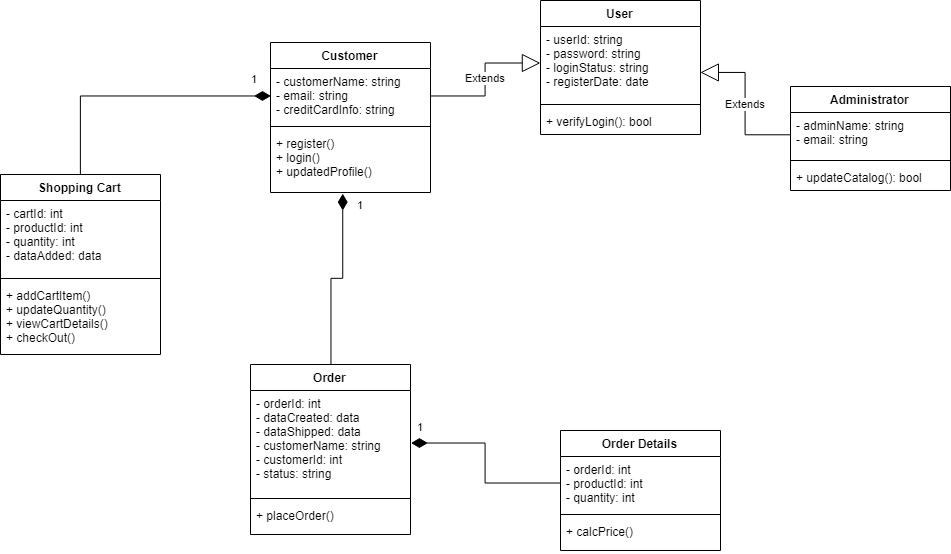

The diagram above was exported from draw.io. Its source (the exported page's mxGraphModel, read from the mxfile embedded in the PNG):
<mxGraphModel dx="1546" dy="901" grid="1" gridSize="10" guides="1" tooltips="1" connect="1" arrows="1" fold="1" page="1" pageScale="1" pageWidth="1169" pageHeight="1654" math="0" shadow="0">
  <root>
    <mxCell id="0" />
    <mxCell id="1" parent="0" />
    <mxCell id="Q3EW2tpvK33P9iN-vDFW-1" value="User" style="swimlane;fontStyle=1;align=center;verticalAlign=top;childLayout=stackLayout;horizontal=1;startSize=26;horizontalStack=0;resizeParent=1;resizeParentMax=0;resizeLast=0;collapsible=1;marginBottom=0;" vertex="1" parent="1">
      <mxGeometry x="640" y="80" width="160" height="134" as="geometry">
        <mxRectangle x="640" y="80" width="60" height="26" as="alternateBounds" />
      </mxGeometry>
    </mxCell>
    <mxCell id="Q3EW2tpvK33P9iN-vDFW-2" value="- userId: string&#10;- password: string&#10;- loginStatus: string&#10;- registerDate: date&#10;" style="text;strokeColor=none;fillColor=none;align=left;verticalAlign=top;spacingLeft=4;spacingRight=4;overflow=hidden;rotatable=0;points=[[0,0.5],[1,0.5]];portConstraint=eastwest;" vertex="1" parent="Q3EW2tpvK33P9iN-vDFW-1">
      <mxGeometry y="26" width="160" height="74" as="geometry" />
    </mxCell>
    <mxCell id="Q3EW2tpvK33P9iN-vDFW-3" value="" style="line;strokeWidth=1;fillColor=none;align=left;verticalAlign=middle;spacingTop=-1;spacingLeft=3;spacingRight=3;rotatable=0;labelPosition=right;points=[];portConstraint=eastwest;" vertex="1" parent="Q3EW2tpvK33P9iN-vDFW-1">
      <mxGeometry y="100" width="160" height="8" as="geometry" />
    </mxCell>
    <mxCell id="Q3EW2tpvK33P9iN-vDFW-4" value="+ verifyLogin(): bool" style="text;strokeColor=none;fillColor=none;align=left;verticalAlign=top;spacingLeft=4;spacingRight=4;overflow=hidden;rotatable=0;points=[[0,0.5],[1,0.5]];portConstraint=eastwest;" vertex="1" parent="Q3EW2tpvK33P9iN-vDFW-1">
      <mxGeometry y="108" width="160" height="26" as="geometry" />
    </mxCell>
    <mxCell id="Q3EW2tpvK33P9iN-vDFW-5" value="Customer" style="swimlane;fontStyle=1;align=center;verticalAlign=top;childLayout=stackLayout;horizontal=1;startSize=26;horizontalStack=0;resizeParent=1;resizeParentMax=0;resizeLast=0;collapsible=1;marginBottom=0;" vertex="1" parent="1">
      <mxGeometry x="370" y="122" width="160" height="150" as="geometry" />
    </mxCell>
    <mxCell id="Q3EW2tpvK33P9iN-vDFW-6" value="- customerName: string&#10;- email: string&#10;- creditCardInfo: string&#10;" style="text;strokeColor=none;fillColor=none;align=left;verticalAlign=top;spacingLeft=4;spacingRight=4;overflow=hidden;rotatable=0;points=[[0,0.5],[1,0.5]];portConstraint=eastwest;" vertex="1" parent="Q3EW2tpvK33P9iN-vDFW-5">
      <mxGeometry y="26" width="160" height="54" as="geometry" />
    </mxCell>
    <mxCell id="Q3EW2tpvK33P9iN-vDFW-7" value="" style="line;strokeWidth=1;fillColor=none;align=left;verticalAlign=middle;spacingTop=-1;spacingLeft=3;spacingRight=3;rotatable=0;labelPosition=right;points=[];portConstraint=eastwest;" vertex="1" parent="Q3EW2tpvK33P9iN-vDFW-5">
      <mxGeometry y="80" width="160" height="8" as="geometry" />
    </mxCell>
    <mxCell id="Q3EW2tpvK33P9iN-vDFW-8" value="+ register()&#10;+ login()&#10;+ updatedProfile()&#10;" style="text;strokeColor=none;fillColor=none;align=left;verticalAlign=top;spacingLeft=4;spacingRight=4;overflow=hidden;rotatable=0;points=[[0,0.5],[1,0.5]];portConstraint=eastwest;" vertex="1" parent="Q3EW2tpvK33P9iN-vDFW-5">
      <mxGeometry y="88" width="160" height="62" as="geometry" />
    </mxCell>
    <mxCell id="Q3EW2tpvK33P9iN-vDFW-9" value="Order" style="swimlane;fontStyle=1;align=center;verticalAlign=top;childLayout=stackLayout;horizontal=1;startSize=26;horizontalStack=0;resizeParent=1;resizeParentMax=0;resizeLast=0;collapsible=1;marginBottom=0;" vertex="1" parent="1">
      <mxGeometry x="350" y="444" width="160" height="170" as="geometry" />
    </mxCell>
    <mxCell id="Q3EW2tpvK33P9iN-vDFW-10" value="- orderId: int&#10;- dataCreated: data&#10;- dataShipped: data&#10;- customerName: string&#10;- customerId: int&#10;- status: string&#10;&#10;" style="text;strokeColor=none;fillColor=none;align=left;verticalAlign=top;spacingLeft=4;spacingRight=4;overflow=hidden;rotatable=0;points=[[0,0.5],[1,0.5]];portConstraint=eastwest;" vertex="1" parent="Q3EW2tpvK33P9iN-vDFW-9">
      <mxGeometry y="26" width="160" height="104" as="geometry" />
    </mxCell>
    <mxCell id="Q3EW2tpvK33P9iN-vDFW-11" value="" style="line;strokeWidth=1;fillColor=none;align=left;verticalAlign=middle;spacingTop=-1;spacingLeft=3;spacingRight=3;rotatable=0;labelPosition=right;points=[];portConstraint=eastwest;" vertex="1" parent="Q3EW2tpvK33P9iN-vDFW-9">
      <mxGeometry y="130" width="160" height="8" as="geometry" />
    </mxCell>
    <mxCell id="Q3EW2tpvK33P9iN-vDFW-12" value="+ placeOrder()" style="text;strokeColor=none;fillColor=none;align=left;verticalAlign=top;spacingLeft=4;spacingRight=4;overflow=hidden;rotatable=0;points=[[0,0.5],[1,0.5]];portConstraint=eastwest;" vertex="1" parent="Q3EW2tpvK33P9iN-vDFW-9">
      <mxGeometry y="138" width="160" height="32" as="geometry" />
    </mxCell>
    <mxCell id="Q3EW2tpvK33P9iN-vDFW-13" value="Shopping Cart" style="swimlane;fontStyle=1;align=center;verticalAlign=top;childLayout=stackLayout;horizontal=1;startSize=26;horizontalStack=0;resizeParent=1;resizeParentMax=0;resizeLast=0;collapsible=1;marginBottom=0;" vertex="1" parent="1">
      <mxGeometry x="100" y="254" width="160" height="180" as="geometry" />
    </mxCell>
    <mxCell id="Q3EW2tpvK33P9iN-vDFW-14" value="- cartId: int&#10;- productId: int&#10;- quantity: int&#10;- dataAdded: data&#10;" style="text;strokeColor=none;fillColor=none;align=left;verticalAlign=top;spacingLeft=4;spacingRight=4;overflow=hidden;rotatable=0;points=[[0,0.5],[1,0.5]];portConstraint=eastwest;" vertex="1" parent="Q3EW2tpvK33P9iN-vDFW-13">
      <mxGeometry y="26" width="160" height="74" as="geometry" />
    </mxCell>
    <mxCell id="Q3EW2tpvK33P9iN-vDFW-15" value="" style="line;strokeWidth=1;fillColor=none;align=left;verticalAlign=middle;spacingTop=-1;spacingLeft=3;spacingRight=3;rotatable=0;labelPosition=right;points=[];portConstraint=eastwest;" vertex="1" parent="Q3EW2tpvK33P9iN-vDFW-13">
      <mxGeometry y="100" width="160" height="8" as="geometry" />
    </mxCell>
    <mxCell id="Q3EW2tpvK33P9iN-vDFW-16" value="+ addCartItem()&#10;+ updateQuantity()&#10;+ viewCartDetails()&#10;+ checkOut()&#10;" style="text;strokeColor=none;fillColor=none;align=left;verticalAlign=top;spacingLeft=4;spacingRight=4;overflow=hidden;rotatable=0;points=[[0,0.5],[1,0.5]];portConstraint=eastwest;" vertex="1" parent="Q3EW2tpvK33P9iN-vDFW-13">
      <mxGeometry y="108" width="160" height="72" as="geometry" />
    </mxCell>
    <mxCell id="Q3EW2tpvK33P9iN-vDFW-21" value="Administrator" style="swimlane;fontStyle=1;align=center;verticalAlign=top;childLayout=stackLayout;horizontal=1;startSize=26;horizontalStack=0;resizeParent=1;resizeParentMax=0;resizeLast=0;collapsible=1;marginBottom=0;" vertex="1" parent="1">
      <mxGeometry x="890" y="166" width="160" height="104" as="geometry" />
    </mxCell>
    <mxCell id="Q3EW2tpvK33P9iN-vDFW-22" value="- adminName: string&#10;- email: string" style="text;strokeColor=none;fillColor=none;align=left;verticalAlign=top;spacingLeft=4;spacingRight=4;overflow=hidden;rotatable=0;points=[[0,0.5],[1,0.5]];portConstraint=eastwest;" vertex="1" parent="Q3EW2tpvK33P9iN-vDFW-21">
      <mxGeometry y="26" width="160" height="44" as="geometry" />
    </mxCell>
    <mxCell id="Q3EW2tpvK33P9iN-vDFW-23" value="" style="line;strokeWidth=1;fillColor=none;align=left;verticalAlign=middle;spacingTop=-1;spacingLeft=3;spacingRight=3;rotatable=0;labelPosition=right;points=[];portConstraint=eastwest;" vertex="1" parent="Q3EW2tpvK33P9iN-vDFW-21">
      <mxGeometry y="70" width="160" height="8" as="geometry" />
    </mxCell>
    <mxCell id="Q3EW2tpvK33P9iN-vDFW-24" value="+ updateCatalog(): bool" style="text;strokeColor=none;fillColor=none;align=left;verticalAlign=top;spacingLeft=4;spacingRight=4;overflow=hidden;rotatable=0;points=[[0,0.5],[1,0.5]];portConstraint=eastwest;" vertex="1" parent="Q3EW2tpvK33P9iN-vDFW-21">
      <mxGeometry y="78" width="160" height="26" as="geometry" />
    </mxCell>
    <mxCell id="Q3EW2tpvK33P9iN-vDFW-25" value="Order Details" style="swimlane;fontStyle=1;align=center;verticalAlign=top;childLayout=stackLayout;horizontal=1;startSize=26;horizontalStack=0;resizeParent=1;resizeParentMax=0;resizeLast=0;collapsible=1;marginBottom=0;" vertex="1" parent="1">
      <mxGeometry x="660" y="510" width="160" height="120" as="geometry" />
    </mxCell>
    <mxCell id="Q3EW2tpvK33P9iN-vDFW-26" value="- orderId: int&#10;- productId: int&#10;- quantity: int&#10;" style="text;strokeColor=none;fillColor=none;align=left;verticalAlign=top;spacingLeft=4;spacingRight=4;overflow=hidden;rotatable=0;points=[[0,0.5],[1,0.5]];portConstraint=eastwest;" vertex="1" parent="Q3EW2tpvK33P9iN-vDFW-25">
      <mxGeometry y="26" width="160" height="54" as="geometry" />
    </mxCell>
    <mxCell id="Q3EW2tpvK33P9iN-vDFW-27" value="" style="line;strokeWidth=1;fillColor=none;align=left;verticalAlign=middle;spacingTop=-1;spacingLeft=3;spacingRight=3;rotatable=0;labelPosition=right;points=[];portConstraint=eastwest;" vertex="1" parent="Q3EW2tpvK33P9iN-vDFW-25">
      <mxGeometry y="80" width="160" height="8" as="geometry" />
    </mxCell>
    <mxCell id="Q3EW2tpvK33P9iN-vDFW-28" value="+ calcPrice()" style="text;strokeColor=none;fillColor=none;align=left;verticalAlign=top;spacingLeft=4;spacingRight=4;overflow=hidden;rotatable=0;points=[[0,0.5],[1,0.5]];portConstraint=eastwest;" vertex="1" parent="Q3EW2tpvK33P9iN-vDFW-25">
      <mxGeometry y="88" width="160" height="32" as="geometry" />
    </mxCell>
    <mxCell id="Q3EW2tpvK33P9iN-vDFW-36" value="Extends" style="endArrow=block;endSize=16;endFill=0;html=1;exitX=1;exitY=0.5;exitDx=0;exitDy=0;entryX=0;entryY=0.5;entryDx=0;entryDy=0;edgeStyle=orthogonalEdgeStyle;rounded=0;" edge="1" parent="1" source="Q3EW2tpvK33P9iN-vDFW-6" target="Q3EW2tpvK33P9iN-vDFW-2">
      <mxGeometry width="160" relative="1" as="geometry">
        <mxPoint x="550" y="300" as="sourcePoint" />
        <mxPoint x="710" y="300" as="targetPoint" />
      </mxGeometry>
    </mxCell>
    <mxCell id="Q3EW2tpvK33P9iN-vDFW-37" value="Extends" style="endArrow=block;endSize=16;endFill=0;html=1;entryX=1;entryY=0.622;entryDx=0;entryDy=0;entryPerimeter=0;exitX=0;exitY=0.5;exitDx=0;exitDy=0;rounded=0;edgeStyle=orthogonalEdgeStyle;" edge="1" parent="1" source="Q3EW2tpvK33P9iN-vDFW-22" target="Q3EW2tpvK33P9iN-vDFW-2">
      <mxGeometry width="160" relative="1" as="geometry">
        <mxPoint x="720" y="270" as="sourcePoint" />
        <mxPoint x="880" y="270" as="targetPoint" />
      </mxGeometry>
    </mxCell>
    <mxCell id="Q3EW2tpvK33P9iN-vDFW-42" value="1" style="endArrow=none;html=1;endSize=12;startArrow=diamondThin;startSize=14;startFill=1;edgeStyle=orthogonalEdgeStyle;align=right;verticalAlign=bottom;entryX=0.5;entryY=0;entryDx=0;entryDy=0;rounded=0;endFill=0;exitX=0;exitY=0.5;exitDx=0;exitDy=0;spacing=13;spacingLeft=0;spacingTop=0;" edge="1" parent="1" source="Q3EW2tpvK33P9iN-vDFW-6" target="Q3EW2tpvK33P9iN-vDFW-13">
      <mxGeometry x="-1" y="3" relative="1" as="geometry">
        <mxPoint x="350" y="175" as="sourcePoint" />
        <mxPoint x="260" y="650" as="targetPoint" />
      </mxGeometry>
    </mxCell>
    <mxCell id="Q3EW2tpvK33P9iN-vDFW-43" value="1" style="endArrow=none;html=1;endSize=12;startArrow=diamondThin;startSize=14;startFill=1;edgeStyle=orthogonalEdgeStyle;align=right;verticalAlign=bottom;entryX=0.5;entryY=0;entryDx=0;entryDy=0;rounded=0;endFill=0;exitX=0.45;exitY=1.016;exitDx=0;exitDy=0;spacing=-18;spacingLeft=0;spacingTop=0;exitPerimeter=0;" edge="1" parent="1" source="Q3EW2tpvK33P9iN-vDFW-8" target="Q3EW2tpvK33P9iN-vDFW-9">
      <mxGeometry x="-1" y="3" relative="1" as="geometry">
        <mxPoint x="430" y="304.5" as="sourcePoint" />
        <mxPoint x="240" y="383.5" as="targetPoint" />
      </mxGeometry>
    </mxCell>
    <mxCell id="Q3EW2tpvK33P9iN-vDFW-44" value="1" style="endArrow=none;endSize=12;startArrow=diamondThin;startSize=14;startFill=1;edgeStyle=orthogonalEdgeStyle;align=left;verticalAlign=bottom;entryX=0;entryY=0.5;entryDx=0;entryDy=0;rounded=0;endFill=0;exitX=1;exitY=0.5;exitDx=0;exitDy=0;spacing=7;spacingLeft=0;spacingTop=0;spacingRight=0;html=1;" edge="1" parent="1" source="Q3EW2tpvK33P9iN-vDFW-10" target="Q3EW2tpvK33P9iN-vDFW-26">
      <mxGeometry x="-1" y="3" relative="1" as="geometry">
        <mxPoint x="622" y="370" as="sourcePoint" />
        <mxPoint x="610" y="541" as="targetPoint" />
      </mxGeometry>
    </mxCell>
  </root>
</mxGraphModel>